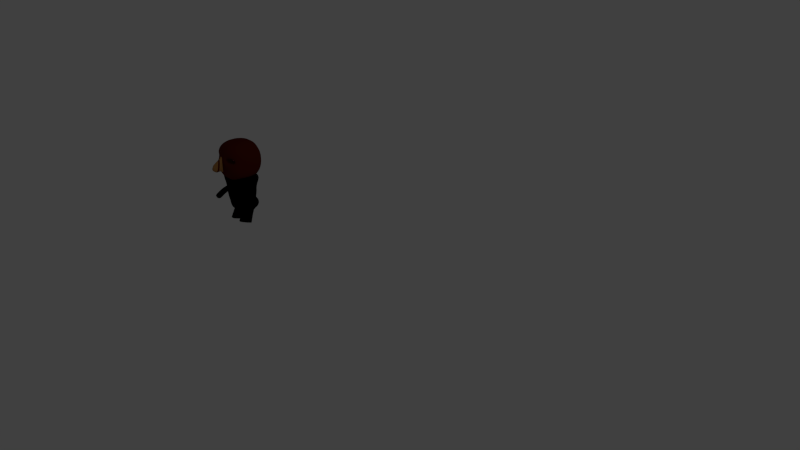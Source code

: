 # Source: AB_animate.blend  (saved by Blender 2.58.0; exported with 4.5.12 LTS)
import bpy
from mathutils import Matrix  # noqa: F401  (used for matrix-valued properties, if any)

bpy.ops.wm.read_factory_settings(use_empty=True)
scene = bpy.context.scene
scene.name = 'Scene'

# ---- collections
col_collection_1 = bpy.data.collections.new('Collection 1'); scene.collection.children.link(col_collection_1)

# ---- materials (node trees are filled in below, after node groups)
mat_material_001 = bpy.data.materials.new('Material.001')
mat_material_001.alpha_threshold = 0.0
mat_material_001.use_transparent_shadow = False
mat_material_001.diffuse_color = (0.0, 0.0, 0.0, 1.0)
mat_material_001.roughness = 0.5
mat_material_001.line_color = (0.0, 0.0, 0.0, 1.0)
mat_red = bpy.data.materials.new('Red')
mat_red.alpha_threshold = 0.0
mat_red.use_transparent_shadow = False
mat_red.diffuse_color = (0.8, 0.1212, 0.2132, 1.0)
mat_red.roughness = 0.5
mat_red.line_color = (0.0, 0.0, 0.0, 1.0)
mat_material = bpy.data.materials.new('Material')
mat_material.alpha_threshold = 0.0
mat_material.use_transparent_shadow = False
mat_material.roughness = 0.5
mat_material.line_color = (0.0, 0.0, 0.0, 1.0)
mat_brown = bpy.data.materials.new('brown')
mat_brown.alpha_threshold = 0.0
mat_brown.use_transparent_shadow = False
mat_brown.diffuse_color = (0.3931, 0.1858, 0.05725, 1.0)
mat_brown.roughness = 0.5
mat_brown.line_color = (0.0, 0.0, 0.0, 1.0)
mat_black = bpy.data.materials.new('bLACK')
mat_black.alpha_threshold = 0.0
mat_black.use_transparent_shadow = False
mat_black.diffuse_color = (0.09083, 0.009337, 0.004708, 1.0)
mat_black.roughness = 0.5
mat_black.line_color = (0.0, 0.0, 0.0, 1.0)
mat_red_1 = bpy.data.materials.new('RED')
mat_red_1.alpha_threshold = 0.0
mat_red_1.use_transparent_shadow = False
mat_red_1.diffuse_color = (0.8, 0.009514, 0.05028, 1.0)
mat_red_1.roughness = 0.5
mat_red_1.line_color = (0.0, 0.0, 0.0, 1.0)

# ---- material node trees

# ---- world
world_world = bpy.data.worlds.new('World'); scene.world = world_world
world_world.color = (0.05088, 0.05088, 0.05088)
world_world.use_sun_shadow = False
world_world.sun_shadow_jitter_overblur = 0.0
world_world.cycles.sampling_method = 'MANUAL'
world_world.cycles.sample_map_resolution = 256

# ---- cameras
cam_camera = bpy.data.cameras.new('Camera')
cam_camera.clip_end = 100.0
cam_camera.lens = 35.0
cam_camera.ortho_scale = 7.314
cam_camera.dof.focus_distance = 0.0
cam_camera.dof.aperture_fstop = 128.0

# ---- lights
light_lamp = bpy.data.lights.new('Lamp', 'POINT')
light_lamp.transmission_factor = 0.0
light_lamp.cutoff_distance = 30.0
light_lamp.energy = 100.0
light_lamp.shadow_buffer_clip_start = 1.001
light_lamp.shadow_soft_size = 1.0
light_lamp.shadow_maximum_resolution = 0.006
light_lamp.use_absolute_resolution = True
light_lamp.cycles.use_multiple_importance_sampling = False

# ---- meshes
me_cube_002 = bpy.data.meshes.new('Cube.002')
me_cube_002.from_pydata([(0.5895, 0.6162, -0.8135), (0.5895, -0.6162, -0.8135), (1.207, 1.0, 0.8135), (1.207, -1.0, 0.8135), (0.1965, -0.6162, -0.8135), (0.1965, 0.6162, -0.8135), (0.4023, -1.0, 0.8135), (0.4023, 1.0, 0.8135), (0.4376, -0.6392, -0.2136), (0.7145, -0.6392, 0.1842), (0.4408, 0.6392, -0.1876), (0.7145, 0.6392, 0.1842), (0.1817, -1.066, -0.3333), (0.3309, -1.066, 0.41), (0.2651, 1.0, -0.3333), (0.3337, 1.0, 0.3333), (0.9466, -0.4766, 0.09157), (0.9466, 0.4766, 0.09157), (0.7401, -0.4766, -0.205), (0.7425, 0.4766, -0.1856), (8.941e-08, -1.0, -0.8135), (2.682e-07, 1.0, -0.8135), (-4.47e-07, -1.0, 0.8135), (5.364e-07, 1.0, 0.8135), (-0.1562, -1.066, 0.41), (-0.08341, -1.066, -0.3333), (2.384e-07, 1.0, -0.3333), (3.278e-07, 1.0, 0.3333), (0.09826, -1.0, -0.8135), (0.09826, 1.0, -0.8135), (0.2011, -1.0, 0.8135), (0.2011, 1.0, 0.8135), (0.08737, -1.066, 0.41), (0.04914, -1.066, -0.3333), (0.1325, 1.0, -0.3333), (0.1668, 1.0, 0.3333), (0.5761, -0.6392, -0.01471), (0.5777, 0.6392, -0.0017), (0.2809, -1.066, -0.07663), (0.2994, 1.0, 2.98e-08), (0.8445, 0.4766, -0.04702), (0.8434, -0.4766, -0.05672), (-0.1562, -1.066, -0.07663), (2.831e-07, 1.0, 2.98e-08), (0.1497, 1.0, 2.98e-08), (0.01207, -1.081, -0.1207), (-0.01428, -1.081, -0.02775), (-0.01428, -1.081, 0.1485), (0.1621, -1.081, 0.1485), (0.144, -1.081, -0.02775), (0.1081, -1.081, -0.1207), (0.06007, -1.081, -0.1207), (0.07392, -1.081, 0.1485), (0.06486, -1.081, -0.02775), (0.1965, -0.6162, -0.8952), (0.1965, 0.6162, -0.8952), (0.5895, 0.6162, -0.8952), (0.5895, -0.6162, -0.8952), (0.5895, 0.002895, -0.8135), (1.207, 0.004697, 0.8135), (0.1965, 0.002895, -0.8135), (0.4023, 0.004697, 0.8135), (0.4392, 0.003003, -0.2005), (0.7145, 0.003003, 0.1842), (0.9466, 0.002238, 0.09157), (0.7413, 0.002238, -0.1953), (1.792e-07, 0.004698, -0.8135), (4.701e-08, 0.004698, 0.8135), (0.09826, 0.004698, -0.8135), (0.2011, 0.004698, 0.8135), (0.8439, 0.002238, -0.05184), (0.1965, 0.002895, -0.8952), (0.5895, 0.002895, -0.8952)], [], [(6, 13, 9, 3), (12, 4, 1, 8), (10, 0, 5, 14), (15, 7, 2, 11), (24, 32, 30, 22), (32, 13, 6, 30), (20, 28, 33, 25), (28, 4, 12, 33), (26, 34, 29, 21), (34, 14, 5, 29), (23, 31, 35, 27), (31, 7, 15, 35), (13, 38, 36, 9), (38, 12, 8, 36), (14, 39, 37, 10), (39, 15, 11, 37), (10, 37, 40, 19), (37, 11, 17, 40), (9, 36, 41, 16), (36, 8, 18, 41), (35, 44, 43, 27), (44, 34, 26, 43), (15, 39, 44, 35), (39, 14, 34, 44), (42, 25, 45, 46), (24, 42, 46, 47), (38, 13, 48, 49), (12, 38, 49, 50), (25, 33, 51, 45), (33, 12, 50, 51), (32, 24, 47, 52), (13, 32, 52, 48), (49, 48, 52, 53), (50, 49, 53, 51), (53, 52, 47, 46), (51, 53, 46, 45), (5, 0, 56, 55), (1, 4, 54, 57), (7, 61, 59, 2), (61, 6, 3, 59), (58, 0, 10, 62), (62, 8, 1, 58), (2, 59, 63, 11), (59, 3, 9, 63), (11, 63, 64, 17), (63, 9, 16, 64), (8, 62, 65, 18), (62, 10, 19, 65), (28, 68, 60, 4), (68, 29, 5, 60), (20, 66, 68, 28), (66, 21, 29, 68), (31, 69, 61, 7), (69, 30, 6, 61), (23, 67, 69, 31), (67, 22, 30, 69), (40, 70, 65, 19), (70, 41, 18, 65), (17, 64, 70, 40), (64, 16, 41, 70), (4, 60, 71, 54), (60, 5, 55, 71), (0, 58, 72, 56), (58, 1, 57, 72), (56, 72, 71, 55), (72, 57, 54, 71)])
me_cube_002.materials.append(mat_material_001)
me_cube_002.use_remesh_preserve_volume = False
me_cube_002.use_remesh_preserve_attributes = False
me_cube_002.use_mirror_vertex_groups = False
me_cube_002.update()
me_cube_005 = bpy.data.meshes.new('Cube.005')
me_cube_005.from_pydata([(1.279, 2.078, 0.9796), (1.279, -1.886, 0.9796), (-2.649, -1.886, 0.9796), (-2.649, 2.078, 0.9796), (4.382, 0.09628, 0.9796), (-0.6803, -2.318, 0.9796), (-5.742, 0.09628, 0.9796), (-0.6803, 2.511, 0.9796), (-1.691, -2.259, 0.9796), (-1.691, 2.452, 0.9796), (0.2967, -2.268, 0.9796), (0.2967, 2.461, 0.9796), (3.692, -0.8946, 0.9796), (-5.052, -0.8946, 0.9796), (3.692, 1.087, 0.9796), (-5.052, 1.087, 0.9796), (-5.742, 0.09628, 2.541), (-5.052, 1.087, 2.541), (-4.362, 2.078, 2.541), (4.382, 0.09628, 2.541), (3.692, 1.087, 2.541), (3.002, 2.078, 2.541), (-5.052, -0.8946, 2.541), (-4.362, -1.886, 2.541), (3.692, -0.8946, 2.541), (3.002, -1.886, 2.541), (-0.6803, 2.511, 2.541), (1.161, 2.461, 2.541), (-0.6803, -2.318, 2.541), (1.161, -2.268, 2.541), (-2.565, 2.452, 2.541), (-2.565, -2.259, 2.541), (-0.6803, 1.303, 2.541), (-0.6803, 0.09628, 2.541), (1.851, 0.09628, 2.541), (1.506, 1.279, 2.541), (-3.272, 0.09628, 2.541), (-2.918, 1.274, 2.541), (-0.6803, -1.111, 2.541), (1.506, -1.086, 2.541), (-2.918, -1.081, 2.541), (-5.738, 0.02803, 0.09214), (-5.048, 1.019, 0.09214), (-2.645, 2.01, 0.09214), (4.386, 0.02803, 0.09214), (3.696, 1.019, 0.09214), (1.283, 2.01, 0.09214), (-5.048, -0.9629, 0.09214), (-2.645, -1.954, 0.09214), (3.696, -0.9629, 0.09214), (1.283, -1.954, 0.09214), (-0.6759, 2.442, 0.09214), (0.3011, 2.392, 0.09214), (-0.6759, -2.386, 0.09214), (0.3011, -2.336, 0.09214), (-1.686, 2.383, 0.09214), (-1.686, -2.327, 0.09214), (-1.648, -2.315, -0.7953), (-2.573, -1.954, -0.7953), (-0.6717, -2.372, -0.7953), (-1.648, 2.235, -0.7953), (-2.573, 1.874, -0.7953), (-0.6717, 2.292, -0.7953), (0.272, -2.324, -0.7953), (1.22, -1.954, -0.7953), (1.22, 1.874, -0.7953), (0.272, 2.244, -0.7953), (3.551, -0.9973, -0.7953), (4.218, -0.04023, -0.7953), (-4.895, -0.9973, -0.7953), (-5.561, -0.04022, -0.7953), (3.551, 0.9169, -0.7953), (-4.895, 0.9169, -0.7953), (-4.289, 0.7755, -1.082), (-4.871, -0.06086, -1.082), (-2.261, 1.612, -1.082), (3.091, 0.7755, -1.082), (3.673, -0.06087, -1.082), (1.054, 1.612, -1.082), (-4.289, -0.8972, -1.082), (-2.261, -1.734, -1.082), (3.091, -0.8972, -1.082), (1.054, -1.734, -1.082), (-0.5989, 1.977, -1.082), (0.2257, 1.935, -1.082), (0.2257, -2.056, -1.082), (-0.5989, -2.099, -1.082), (-1.452, 1.927, -1.082), (-1.452, -2.049, -1.082), (-0.9468, -0.8909, -1.368), (-1.276, -0.7628, -1.368), (-0.6002, -0.9112, -1.368), (-0.9468, 0.7252, -1.368), (-1.276, 0.597, -1.368), (-0.6002, 0.7454, -1.368), (-0.2651, -0.8941, -1.368), (0.07183, -0.7628, -1.368), (0.07183, 0.597, -1.368), (-0.2651, 0.7283, -1.368), (0.8997, -0.4228, -1.368), (1.136, -0.08288, -1.368), (-2.1, -0.4228, -1.368), (-2.337, -0.08288, -1.368), (0.8997, 0.2571, -1.368), (-2.1, 0.2571, -1.368), (-1.295, -0.2222, -1.381), (-1.192, -0.07476, -1.381), (-0.8343, 0.0727, -1.381), (0.212, -0.2222, -1.381), (0.1093, -0.07476, -1.381), (-0.2497, 0.0727, -1.381), (-1.192, -0.3697, -1.381), (-0.8343, -0.5171, -1.381), (0.1093, -0.3697, -1.381), (-0.2497, -0.5171, -1.381), (-0.5413, 0.1371, -1.381), (-0.3959, 0.1296, -1.381), (-0.3959, -0.5741, -1.381), (-0.5413, -0.5815, -1.381), (-0.6916, 0.1283, -1.381), (-0.6916, -0.5727, -1.381)], [], [(15, 6, 16, 17), (3, 15, 17, 18), (4, 14, 20, 19), (14, 0, 21, 20), (6, 13, 22, 16), (13, 2, 23, 22), (12, 4, 19, 24), (1, 12, 24, 25), (11, 7, 26, 27), (0, 11, 27, 21), (5, 10, 29, 28), (10, 1, 25, 29), (7, 9, 30, 26), (9, 3, 18, 30), (8, 5, 28, 31), (2, 8, 31, 23), (32, 33, 34, 35), (26, 32, 35, 27), (35, 34, 19, 20), (27, 35, 20, 21), (17, 16, 36, 37), (18, 17, 37, 30), (37, 36, 33, 32), (30, 37, 32, 26), (38, 28, 29, 39), (33, 38, 39, 34), (39, 29, 25, 24), (34, 39, 24, 19), (22, 23, 31, 40), (16, 22, 40, 36), (40, 31, 28, 38), (36, 40, 38, 33), (6, 15, 42, 41), (15, 3, 43, 42), (14, 4, 44, 45), (0, 14, 45, 46), (13, 6, 41, 47), (2, 13, 47, 48), (4, 12, 49, 44), (12, 1, 50, 49), (7, 11, 52, 51), (11, 0, 46, 52), (10, 5, 53, 54), (1, 10, 54, 50), (9, 7, 51, 55), (3, 9, 55, 43), (5, 8, 56, 53), (8, 2, 48, 56), (56, 48, 58, 57), (53, 56, 57, 59), (43, 55, 60, 61), (55, 51, 62, 60), (50, 54, 63, 64), (54, 53, 59, 63), (52, 46, 65, 66), (51, 52, 66, 62), (49, 50, 64, 67), (44, 49, 67, 68), (48, 47, 69, 58), (47, 41, 70, 69), (46, 45, 71, 65), (45, 44, 68, 71), (42, 43, 61, 72), (41, 42, 72, 70), (70, 72, 73, 74), (72, 61, 75, 73), (71, 68, 77, 76), (65, 71, 76, 78), (69, 70, 74, 79), (58, 69, 79, 80), (68, 67, 81, 77), (67, 64, 82, 81), (62, 66, 84, 83), (66, 65, 78, 84), (63, 59, 86, 85), (64, 63, 85, 82), (60, 62, 83, 87), (61, 60, 87, 75), (59, 57, 88, 86), (57, 58, 80, 88), (88, 80, 90, 89), (86, 88, 89, 91), (75, 87, 92, 93), (87, 83, 94, 92), (82, 85, 95, 96), (85, 86, 91, 95), (84, 78, 97, 98), (83, 84, 98, 94), (81, 82, 96, 99), (77, 81, 99, 100), (80, 79, 101, 90), (79, 74, 102, 101), (78, 76, 103, 97), (76, 77, 100, 103), (73, 75, 93, 104), (74, 73, 104, 102), (102, 104, 106, 105), (104, 93, 107, 106), (103, 100, 108, 109), (97, 103, 109, 110), (101, 102, 105, 111), (90, 101, 111, 112), (100, 99, 113, 108), (99, 96, 114, 113), (94, 98, 116, 115), (98, 97, 110, 116), (95, 91, 118, 117), (96, 95, 117, 114), (92, 94, 115, 119), (93, 92, 119, 107), (91, 89, 120, 118), (89, 90, 112, 120)])
me_cube_005.materials.append(mat_material_001)
me_cube_005.use_remesh_preserve_volume = False
me_cube_005.use_remesh_preserve_attributes = False
me_cube_005.use_mirror_vertex_groups = False
me_cube_005.update()
me_cube_007 = bpy.data.meshes.new('Cube.007')
me_cube_007.from_pydata([(2.043, 2.232, 1.007), (2.043, -1.732, 1.007), (-1.885, -1.732, 1.007), (-1.885, 2.232, 1.007), (5.146, 0.2497, 1.007), (0.08415, -2.165, 1.007), (-4.978, 0.2497, 1.007), (0.08415, 2.664, 1.007), (-0.9262, -2.106, 1.007), (-0.9262, 2.605, 1.007), (1.061, -2.115, 1.007), (1.061, 2.614, 1.007), (4.456, -0.7412, 1.007), (-4.288, -0.7412, 1.007), (4.456, 1.241, 1.007), (-4.288, 1.241, 1.007), (-4.978, 0.2497, 2.568), (-4.288, 1.241, 2.568), (-3.598, 2.232, 2.568), (5.146, 0.2497, 2.568), (4.456, 1.241, 2.568), (3.766, 2.232, 2.568), (-4.288, -0.7412, 2.568), (-3.598, -1.732, 2.568), (4.456, -0.7412, 2.568), (3.766, -1.732, 2.568), (0.08415, 2.664, 2.568), (1.925, 2.614, 2.568), (0.08415, -2.165, 2.568), (1.925, -2.115, 2.568), (-1.801, 2.605, 2.568), (-1.801, -2.106, 2.568), (0.08415, 1.457, 2.568), (0.08415, 0.2497, 2.568), (2.615, 0.2497, 2.568), (2.27, 1.432, 2.568), (-2.507, 0.2497, 2.568), (-2.154, 1.427, 2.568), (0.08415, -0.9575, 2.568), (2.27, -0.9325, 2.568), (-2.154, -0.9279, 2.568), (-4.974, 0.1815, 0.1192), (-4.283, 1.172, 0.1192), (-1.88, 2.163, 0.1192), (5.151, 0.1815, 0.1192), (4.46, 1.172, 0.1192), (2.047, 2.163, 0.1192), (-4.283, -0.8094, 0.1192), (-1.88, -1.8, 0.1192), (4.46, -0.8094, 0.1192), (2.047, -1.8, 0.1192), (0.08853, 2.596, 0.1192), (1.066, 2.546, 0.1192), (0.08852, -2.233, 0.1192), (1.066, -2.183, 0.1192), (-0.9218, 2.537, 0.1192), (-0.9218, -2.174, 0.1192), (-0.8831, -2.162, -0.7683), (-1.809, -1.801, -0.7683), (0.09271, -2.219, -0.7683), (-0.8831, 2.388, -0.7683), (-1.809, 2.027, -0.7683), (0.09272, 2.445, -0.7683), (1.036, -2.171, -0.7683), (1.985, -1.801, -0.7683), (1.985, 2.027, -0.7683), (1.036, 2.397, -0.7683), (4.316, -0.8439, -0.7683), (4.982, 0.1132, -0.7683), (-4.13, -0.8439, -0.7683), (-4.797, 0.1132, -0.7683), (4.316, 1.07, -0.7683), (-4.13, 1.07, -0.7683), (-3.524, 0.9289, -1.055), (-4.107, 0.09258, -1.055), (-1.496, 1.765, -1.055), (3.855, 0.9289, -1.055), (4.438, 0.09258, -1.055), (1.819, 1.765, -1.055), (-3.524, -0.7438, -1.055), (-1.496, -1.58, -1.055), (3.855, -0.7438, -1.055), (1.819, -1.58, -1.055), (0.1655, 2.13, -1.055), (0.9901, 2.088, -1.055), (0.9901, -1.903, -1.055), (0.1655, -1.945, -1.055), (-0.6872, 2.081, -1.055), (-0.6872, -1.895, -1.055), (-0.1824, -0.7375, -1.341), (-0.5113, -0.6093, -1.341), (0.1642, -0.7578, -1.341), (-0.1824, 0.8786, -1.341), (-0.5113, 0.7505, -1.341), (0.1642, 0.8989, -1.341), (0.4994, -0.7406, -1.341), (0.8362, -0.6093, -1.341), (0.8362, 0.7505, -1.341), (0.4994, 0.8817, -1.341), (1.664, -0.2694, -1.341), (1.901, 0.07056, -1.341), (-1.336, -0.2694, -1.341), (-1.572, 0.07056, -1.341), (1.664, 0.4105, -1.341), (-1.336, 0.4105, -1.341), (-0.5302, -0.06878, -1.354), (-0.4275, 0.07868, -1.354), (-0.06985, 0.2261, -1.354), (0.9765, -0.06878, -1.354), (0.8738, 0.07868, -1.354), (0.5147, 0.2261, -1.354), (-0.4275, -0.2162, -1.354), (-0.06985, -0.3637, -1.354), (0.8738, -0.2162, -1.354), (0.5147, -0.3637, -1.354), (0.2231, 0.2905, -1.354), (0.3685, 0.2831, -1.354), (0.3685, -0.4206, -1.354), (0.2231, -0.4281, -1.354), (0.0728, 0.2817, -1.354), (0.0728, -0.4193, -1.354)], [], [(15, 6, 16, 17), (3, 15, 17, 18), (4, 14, 20, 19), (14, 0, 21, 20), (6, 13, 22, 16), (13, 2, 23, 22), (12, 4, 19, 24), (1, 12, 24, 25), (11, 7, 26, 27), (0, 11, 27, 21), (5, 10, 29, 28), (10, 1, 25, 29), (7, 9, 30, 26), (9, 3, 18, 30), (8, 5, 28, 31), (2, 8, 31, 23), (32, 33, 34, 35), (26, 32, 35, 27), (35, 34, 19, 20), (27, 35, 20, 21), (17, 16, 36, 37), (18, 17, 37, 30), (37, 36, 33, 32), (30, 37, 32, 26), (38, 28, 29, 39), (33, 38, 39, 34), (39, 29, 25, 24), (34, 39, 24, 19), (22, 23, 31, 40), (16, 22, 40, 36), (40, 31, 28, 38), (36, 40, 38, 33), (6, 15, 42, 41), (15, 3, 43, 42), (14, 4, 44, 45), (0, 14, 45, 46), (13, 6, 41, 47), (2, 13, 47, 48), (4, 12, 49, 44), (12, 1, 50, 49), (7, 11, 52, 51), (11, 0, 46, 52), (10, 5, 53, 54), (1, 10, 54, 50), (9, 7, 51, 55), (3, 9, 55, 43), (5, 8, 56, 53), (8, 2, 48, 56), (56, 48, 58, 57), (53, 56, 57, 59), (43, 55, 60, 61), (55, 51, 62, 60), (50, 54, 63, 64), (54, 53, 59, 63), (52, 46, 65, 66), (51, 52, 66, 62), (49, 50, 64, 67), (44, 49, 67, 68), (48, 47, 69, 58), (47, 41, 70, 69), (46, 45, 71, 65), (45, 44, 68, 71), (42, 43, 61, 72), (41, 42, 72, 70), (70, 72, 73, 74), (72, 61, 75, 73), (71, 68, 77, 76), (65, 71, 76, 78), (69, 70, 74, 79), (58, 69, 79, 80), (68, 67, 81, 77), (67, 64, 82, 81), (62, 66, 84, 83), (66, 65, 78, 84), (63, 59, 86, 85), (64, 63, 85, 82), (60, 62, 83, 87), (61, 60, 87, 75), (59, 57, 88, 86), (57, 58, 80, 88), (88, 80, 90, 89), (86, 88, 89, 91), (75, 87, 92, 93), (87, 83, 94, 92), (82, 85, 95, 96), (85, 86, 91, 95), (84, 78, 97, 98), (83, 84, 98, 94), (81, 82, 96, 99), (77, 81, 99, 100), (80, 79, 101, 90), (79, 74, 102, 101), (78, 76, 103, 97), (76, 77, 100, 103), (73, 75, 93, 104), (74, 73, 104, 102), (102, 104, 106, 105), (104, 93, 107, 106), (103, 100, 108, 109), (97, 103, 109, 110), (101, 102, 105, 111), (90, 101, 111, 112), (100, 99, 113, 108), (99, 96, 114, 113), (94, 98, 116, 115), (98, 97, 110, 116), (95, 91, 118, 117), (96, 95, 117, 114), (92, 94, 115, 119), (93, 92, 119, 107), (91, 89, 120, 118), (89, 90, 112, 120)])
me_cube_007.materials.append(mat_material_001)
me_cube_007.use_remesh_preserve_volume = False
me_cube_007.use_remesh_preserve_attributes = False
me_cube_007.use_mirror_vertex_groups = False
me_cube_007.update()
me_cube_004 = bpy.data.meshes.new('Cube.004')
me_cube_004.from_pydata([(0.9298, 0.9314, -1.017), (0.9298, -0.647, -1.017), (-0.4911, -2.821, -3.19), (-0.4911, 3.105, -3.19), (0.9298, 0.9314, 0.5619), (0.9298, -0.647, 0.5619), (-0.4911, -2.821, 2.736), (-0.4911, 3.105, 2.736), (0.5089, -0.5971, -0.9666), (0.9298, 0.1422, -1.439), (0.5089, 0.8815, -0.9666), (-0.4911, 0.1422, -3.502), (0.9298, 0.1422, 0.9842), (0.5089, -0.5971, 0.512), (-0.4911, 0.1422, 3.048), (0.5089, 0.8815, 0.512), (0.9298, -0.8, -0.2273), (0.9298, 1.084, -0.2273), (-0.4911, -3.133, -0.2273), (-0.4911, 3.417, -0.2273), (0.5089, 0.1422, -1.227), (0.5089, 0.1422, 0.7727), (0.5089, -0.8578, -0.2273), (-0.4911, 0.1422, -0.2273), (0.5089, 1.142, -0.2273), (1.171, 0.8964, 0.5621), (1.204, 1.027, -0.2249), (1.199, 0.871, -1.013), (0.9729, -0.5867, 0.558), (0.9677, -0.7431, -0.2297), (1.001, -0.612, -1.017), (1.065, 0.1616, 0.9815), (1.108, 0.1227, -1.436), (1.291, -0.05691, -1.381), (1.422, 0.6343, -0.9239), (1.121, -0.7129, -1.007), (1.35, 0.7, 0.6302), (1.18, 0.04407, 1.005), (1.049, -0.6471, 0.5473), (1.056, -0.8106, -0.2378), (1.415, 0.7977, -0.1388), (1.668, 0.2912, -0.2481), (1.617, 0.3575, 0.541), (1.63, 0.04059, -0.9796), (1.124, -0.8435, 0.1069), (1.162, -0.5929, 0.8384), (1.175, -0.9098, -0.6822), (1.386, -0.03294, 1.097), (1.406, -0.5194, -1.238), (1.908, -1.129, -0.6685), (1.65, -1.603, -0.7678), (1.397, -1.756, -0.139), (1.663, -0.6787, 1.321), (1.916, -0.5265, 0.6921), (1.405, -1.153, 1.222), (1.351, -1.515, 0.5926), (1.962, -0.767, -0.03954), (2.254, -2.48, 0.8653), (2.266, -2.211, 1.597), (2.136, -2.699, 0.2363), (1.594, -2.177, 1.497), (1.713, -1.957, 2.126), (1.583, -2.445, 0.7658), (2.024, -1.954, 2.226), (1.825, -2.703, 0.137), (2.112, -4.341, 1.303), (1.801, -4.345, 1.204), (1.56, -4.087, 1.833), (2.001, -3.596, 3.293), (2.242, -3.853, 2.664), (1.689, -3.599, 3.193), (1.571, -3.818, 2.564), (2.231, -4.122, 1.932), (1.901, -3.97, 2.248)], [], [(9, 1, 8, 20), (0, 9, 20, 10), (20, 8, 2, 11), (10, 20, 11, 3), (15, 7, 14, 21), (4, 15, 21, 12), (21, 14, 6, 13), (12, 21, 13, 5), (16, 5, 13, 22), (1, 16, 22, 8), (22, 13, 6, 18), (8, 22, 18, 2), (18, 6, 14, 23), (2, 18, 23, 11), (23, 14, 7, 19), (11, 23, 19, 3), (17, 0, 10, 24), (4, 17, 24, 15), (24, 10, 3, 19), (15, 24, 19, 7), (17, 4, 25, 26), (0, 17, 26, 27), (5, 16, 29, 28), (16, 1, 30, 29), (12, 5, 28, 31), (4, 12, 31, 25), (1, 9, 32, 30), (9, 0, 27, 32), (32, 27, 34, 33), (30, 32, 33, 35), (25, 31, 37, 36), (31, 28, 38, 37), (29, 30, 35, 39), (28, 29, 39, 38), (27, 26, 40, 34), (26, 25, 36, 40), (40, 36, 42, 41), (34, 40, 41, 43), (38, 39, 44, 45), (39, 35, 46, 44), (37, 38, 45, 47), (36, 37, 47, 42), (35, 33, 48, 46), (33, 34, 43, 48), (48, 43, 49, 50), (46, 48, 50, 51), (42, 47, 52, 53), (47, 45, 54, 52), (44, 46, 51, 55), (45, 44, 55, 54), (43, 41, 56, 49), (41, 42, 53, 56), (56, 53, 58, 57), (49, 56, 57, 59), (54, 55, 60, 61), (55, 51, 62, 60), (52, 54, 61, 63), (53, 52, 63, 58), (51, 50, 64, 62), (50, 49, 59, 64), (64, 59, 65, 66), (62, 64, 66, 67), (58, 63, 68, 69), (63, 61, 70, 68), (60, 62, 67, 71), (61, 60, 71, 70), (59, 57, 72, 65), (57, 58, 69, 72), (72, 69, 68, 73), (65, 72, 73, 66), (73, 68, 70, 71), (66, 73, 71, 67)])
me_cube_004.materials.append(mat_material_001)
me_cube_004.use_remesh_preserve_volume = False
me_cube_004.use_remesh_preserve_attributes = False
me_cube_004.use_mirror_vertex_groups = False
me_cube_004.update()
me_cube_003 = bpy.data.meshes.new('Cube.003')
me_cube_003.from_pydata([(0.8327, 0.7212, -0.5882), (0.8327, -0.8572, -0.5882), (-0.5882, -3.031, -2.762), (-0.5882, 2.895, -2.762), (0.8327, 0.7212, 0.9902), (0.8327, -0.8572, 0.9902), (-0.5882, -3.031, 3.164), (-0.5882, 2.895, 3.164), (0.4118, -0.8073, -0.5383), (0.8327, -0.06797, -1.011), (0.4118, 0.6713, -0.5383), (-0.5882, -0.06797, -3.074), (0.8327, -0.06797, 1.413), (0.4118, -0.8073, 0.9403), (-0.5882, -0.06797, 3.476), (0.4118, 0.6713, 0.9403), (0.8327, -1.01, 0.201), (0.8327, 0.8742, 0.201), (-0.5882, -3.343, 0.201), (-0.5882, 3.207, 0.201), (0.4118, -0.06797, -0.799), (0.4118, -0.06797, 1.201), (0.4118, -1.068, 0.201), (-0.5882, -0.06797, 0.201), (0.4118, 0.932, 0.201), (1.074, 0.6862, 0.9904), (1.107, 0.8173, 0.2034), (1.102, 0.6609, -0.5844), (0.8758, -0.7968, 0.9864), (0.8705, -0.9533, 0.1986), (0.9038, -0.8222, -0.5884), (0.9674, -0.04852, 1.41), (1.01, -0.08743, -1.008), (1.194, -0.2671, -0.9528), (1.325, 0.4241, -0.4955), (1.024, -0.923, -0.5785), (1.253, 0.4899, 1.059), (1.083, -0.1661, 1.433), (0.9519, -0.8573, 0.9756), (0.9589, -1.021, 0.1905), (1.318, 0.5876, 0.2895), (1.571, 0.08101, 0.1802), (1.52, 0.1473, 0.9693), (1.533, -0.1696, -0.5513), (1.027, -1.054, 0.5353), (1.065, -0.8031, 1.267), (1.078, -1.12, -0.2539), (1.289, -0.2431, 1.525), (1.309, -0.7296, -0.8094), (1.811, -1.339, -0.2402), (1.553, -1.814, -0.3395), (1.3, -1.966, 0.2893), (1.566, -0.8889, 1.749), (1.819, -0.7367, 1.12), (1.308, -1.363, 1.65), (1.254, -1.725, 1.021), (1.865, -0.9771, 0.3888), (2.157, -2.69, 1.294), (2.169, -2.421, 2.025), (2.039, -2.909, 0.6647), (1.497, -2.387, 1.926), (1.616, -2.167, 2.555), (1.486, -2.655, 1.194), (1.927, -2.164, 2.654), (1.728, -2.913, 0.5653), (2.015, -4.551, 1.732), (1.704, -4.555, 1.632), (1.462, -4.297, 2.261), (1.903, -3.806, 3.721), (2.145, -4.063, 3.092), (1.592, -3.809, 3.622), (1.474, -4.029, 2.993), (2.134, -4.332, 2.361), (1.804, -4.18, 2.677)], [], [(9, 1, 8, 20), (0, 9, 20, 10), (20, 8, 2, 11), (10, 20, 11, 3), (15, 7, 14, 21), (4, 15, 21, 12), (21, 14, 6, 13), (12, 21, 13, 5), (16, 5, 13, 22), (1, 16, 22, 8), (22, 13, 6, 18), (8, 22, 18, 2), (18, 6, 14, 23), (2, 18, 23, 11), (23, 14, 7, 19), (11, 23, 19, 3), (17, 0, 10, 24), (4, 17, 24, 15), (24, 10, 3, 19), (15, 24, 19, 7), (17, 4, 25, 26), (0, 17, 26, 27), (5, 16, 29, 28), (16, 1, 30, 29), (12, 5, 28, 31), (4, 12, 31, 25), (1, 9, 32, 30), (9, 0, 27, 32), (32, 27, 34, 33), (30, 32, 33, 35), (25, 31, 37, 36), (31, 28, 38, 37), (29, 30, 35, 39), (28, 29, 39, 38), (27, 26, 40, 34), (26, 25, 36, 40), (40, 36, 42, 41), (34, 40, 41, 43), (38, 39, 44, 45), (39, 35, 46, 44), (37, 38, 45, 47), (36, 37, 47, 42), (35, 33, 48, 46), (33, 34, 43, 48), (48, 43, 49, 50), (46, 48, 50, 51), (42, 47, 52, 53), (47, 45, 54, 52), (44, 46, 51, 55), (45, 44, 55, 54), (43, 41, 56, 49), (41, 42, 53, 56), (56, 53, 58, 57), (49, 56, 57, 59), (54, 55, 60, 61), (55, 51, 62, 60), (52, 54, 61, 63), (53, 52, 63, 58), (51, 50, 64, 62), (50, 49, 59, 64), (64, 59, 65, 66), (62, 64, 66, 67), (58, 63, 68, 69), (63, 61, 70, 68), (60, 62, 67, 71), (61, 60, 71, 70), (59, 57, 72, 65), (57, 58, 69, 72), (72, 69, 68, 73), (65, 72, 73, 66), (73, 68, 70, 71), (66, 73, 71, 67)])
me_cube_003.materials.append(mat_material_001)
me_cube_003.use_remesh_preserve_volume = False
me_cube_003.use_remesh_preserve_attributes = False
me_cube_003.use_mirror_vertex_groups = False
me_cube_003.update()
me_cube_001 = bpy.data.meshes.new('Cube.001')
me_cube_001.from_pydata([(0.8049, 0.8212, 0.159), (0.8049, -0.8153, 0.159), (-0.8315, -0.8153, 0.159), (-0.8315, 0.8212, 0.159), (0.8049, 0.8212, 1.795), (0.8049, -0.8153, 1.795), (-0.8315, -0.8153, 1.795), (-0.8315, 0.8212, 1.795), (0.32, -0.9971, -0.02273), (-0.3466, -0.9971, -0.02273), (0.9867, 0.3363, -0.02273), (0.9867, -0.3304, -0.02273), (0.32, 1.003, -0.02273), (-0.3466, 1.003, -0.02273), (-1.013, -0.3304, -0.02273), (-1.013, 0.3363, -0.02273), (0.9867, 0.3363, 1.977), (0.9867, -0.3304, 1.977), (0.32, -0.9971, 1.977), (-0.3466, -0.9971, 1.977), (-1.013, -0.3304, 1.977), (-1.013, 0.3363, 1.977), (0.32, 1.003, 1.977), (-0.3466, 1.003, 1.977), (0.9867, -0.9971, 0.6439), (0.8204, -0.9971, 1.311), (0.9867, 1.003, 0.6439), (0.9867, 1.003, 1.311), (-1.013, -0.9971, 0.6439), (-0.8618, -0.9971, 1.311), (-1.013, 1.003, 0.6439), (-1.013, 1.003, 1.311), (0.389, 0.4052, -0.2295), (0.389, -0.3993, -0.2295), (-0.4155, 0.4052, -0.2295), (-0.4155, -0.3993, -0.2295), (0.389, 0.4052, 2.184), (-0.4155, 0.4052, 2.184), (0.389, -0.3993, 2.184), (-0.4155, -0.3993, 2.184), (1.193, 0.4052, 0.575), (1.193, 0.4052, 1.38), (1.193, -0.3993, 0.575), (1.193, -0.3993, 1.38), (0.389, -1.204, 0.575), (0.301, -1.204, 1.38), (-0.4155, -1.204, 0.575), (-0.3244, -1.204, 1.38), (-1.22, -0.3993, 0.575), (-1.22, -0.3993, 1.38), (-1.22, 0.4052, 0.575), (-1.22, 0.4052, 1.38), (0.389, 1.21, 1.38), (0.389, 1.21, 0.575), (-0.4155, 1.21, 1.38), (-0.4155, 1.21, 0.575), (0.09783, -0.9971, -0.02273), (-0.1244, -0.9971, -0.02273), (0.09783, 1.003, -0.02273), (-0.1244, 1.003, -0.02273), (0.09783, -0.9971, 1.977), (-0.1244, -0.9971, 1.977), (0.09783, 1.003, 1.977), (-0.1244, 1.003, 1.977), (0.1208, -0.3993, -0.2295), (-0.1474, -0.3993, -0.2295), (0.1208, 0.4052, -0.2295), (-0.1474, 0.4052, -0.2295), (0.1208, 0.4052, 2.184), (-0.1474, 0.4052, 2.184), (0.1208, -0.3993, 2.184), (-0.1474, -0.3993, 2.184), (0.1208, -1.204, 1.38), (-0.1474, -1.204, 1.38), (0.1208, -1.204, 0.575), (-0.1474, -1.204, 0.575), (0.1208, 1.21, 0.575), (-0.1474, 1.21, 0.575), (0.1208, 1.21, 1.38), (-0.1474, 1.21, 1.38), (-0.1474, 1.21, 1.38), (0.1208, 1.21, 1.38), (-0.1474, 1.21, 0.575), (0.1208, 1.21, 0.575), (-0.1474, -1.204, 0.575), (0.1208, -1.204, 0.575), (-0.1474, -1.204, 1.38), (0.1208, -1.204, 1.38), (-0.1474, -0.3993, 2.184), (0.1208, -0.3993, 2.184), (-0.1474, 0.4052, 2.184), (0.1208, 0.4052, 2.184), (-0.1474, 0.4052, -0.2295), (0.1208, 0.4052, -0.2295), (-0.1474, -0.3993, -0.2295), (0.1208, -0.3993, -0.2295), (-0.1244, 1.003, 1.977), (0.09783, 1.003, 1.977), (-0.1244, -0.9971, 1.977), (0.09783, -0.9971, 1.977), (-0.1244, 1.003, -0.02273), (0.09783, 1.003, -0.02273), (-0.1244, -0.9971, -0.02273), (0.09783, -0.9971, -0.02273), (-0.3168, -1.661, 0.5619), (0.2903, -1.661, 0.5619), (-0.06985, -1.371, 1.312), (0.04328, -1.371, 1.312), (-0.3168, -1.661, 0.5619), (-0.06985, -1.371, 1.312), (0.2903, -1.661, 0.5619), (0.04328, -1.371, 1.312), (-0.1419, -1.917, 0.7511), (0.1154, -1.917, 0.7511), (-0.03726, -1.794, 1.069), (0.01069, -1.794, 1.069), (0.8204, -0.9971, 1.101), (0.9867, 1.003, 1.101), (-0.8618, -0.9971, 1.101), (-1.013, 1.003, 1.101), (1.193, 0.4052, 1.127), (1.193, -0.3993, 1.127), (0.301, -1.204, 1.127), (-0.3244, -1.204, 1.127), (-1.22, -0.3993, 1.127), (-1.22, 0.4052, 1.127), (0.389, 1.21, 1.127), (-0.4155, 1.21, 1.127), (0.1208, -1.204, 1.127), (-0.1474, -1.204, 1.127), (0.1208, 1.21, 1.127), (-0.1474, 1.21, 1.127), (-0.1474, 1.21, 1.127), (0.1208, 1.21, 1.127), (-0.1474, -1.204, 1.127), (0.1208, -1.204, 1.127), (0.1208, -1.462, 1.077), (-0.1474, -1.462, 1.077), (-0.1474, -1.462, 1.077), (0.1208, -1.462, 1.077), (0.04356, -1.833, 0.9692), (-0.07013, -1.833, 0.9692), (-0.8654, -0.3758, 1.101), (-0.328, -0.5826, 1.127), (0.8169, -0.3758, 1.101), (0.2974, -0.5826, 1.127), (-0.328, -0.5826, 1.38), (0.2974, -0.5826, 1.38), (-0.8654, -0.3758, 1.311), (0.8169, -0.3758, 1.311)], [], [(11, 1, 8, 33), (10, 11, 33, 32), (0, 10, 32, 12), (35, 9, 2, 14), (34, 35, 14, 15), (13, 34, 15, 3), (23, 7, 21, 37), (4, 22, 36, 16), (37, 21, 20, 39), (16, 36, 38, 17), (39, 20, 6, 19), (17, 38, 18, 5), (27, 4, 16, 41), (0, 26, 40, 10), (41, 16, 17, 43), (10, 40, 42, 11), (43, 17, 5, 25), (11, 42, 24, 1), (25, 5, 18, 45), (1, 24, 44, 8), (47, 19, 6, 29), (9, 46, 28, 2), (29, 6, 20, 49), (2, 28, 48, 14), (49, 20, 21, 51), (14, 48, 50, 15), (51, 21, 7, 31), (15, 50, 30, 3), (26, 0, 12, 53), (4, 27, 52, 22), (55, 13, 3, 30), (23, 54, 31, 7), (8, 56, 64, 33), (57, 9, 35, 65), (33, 64, 66, 32), (65, 35, 34, 67), (32, 66, 58, 12), (67, 34, 13, 59), (22, 62, 68, 36), (63, 23, 37, 69), (36, 68, 70, 38), (69, 37, 39, 71), (38, 70, 60, 18), (71, 39, 19, 61), (18, 60, 72, 45), (61, 19, 47, 73), (44, 74, 56, 8), (75, 46, 9, 57), (12, 58, 76, 53), (59, 13, 55, 77), (52, 78, 62, 22), (79, 54, 23, 63), (79, 63, 96, 80), (62, 78, 81, 97), (59, 77, 82, 100), (76, 58, 101, 83), (75, 57, 102, 84), (56, 74, 85, 103), (61, 73, 86, 98), (72, 60, 99, 87), (71, 61, 98, 88), (60, 70, 89, 99), (69, 71, 88, 90), (70, 68, 91, 89), (63, 69, 90, 96), (68, 62, 97, 91), (67, 59, 100, 92), (58, 66, 93, 101), (65, 67, 92, 94), (66, 64, 95, 93), (57, 65, 94, 102), (64, 56, 103, 95), (103, 102, 94, 95), (95, 94, 92, 93), (93, 92, 100, 101), (97, 96, 90, 91), (91, 90, 88, 89), (89, 88, 98, 99), (99, 98, 86, 87), (85, 84, 102, 103), (101, 100, 82, 83), (81, 80, 96, 97), (84, 85, 105, 104), (87, 86, 106, 107), (107, 106, 109, 111), (104, 105, 110, 108), (108, 110, 113, 112), (111, 109, 114, 115), (26, 117, 120, 40), (117, 27, 41, 120), (40, 120, 121, 42), (120, 41, 43, 121), (42, 121, 116, 24), (121, 43, 25, 116), (24, 116, 122, 44), (46, 123, 118, 28), (28, 118, 124, 48), (118, 29, 49, 124), (48, 124, 125, 50), (124, 49, 51, 125), (50, 125, 119, 30), (125, 51, 31, 119), (27, 117, 126, 52), (117, 26, 53, 126), (54, 127, 119, 31), (127, 55, 30, 119), (72, 128, 122, 45), (128, 74, 44, 122), (47, 123, 129, 73), (123, 46, 75, 129), (76, 130, 126, 53), (130, 78, 52, 126), (55, 127, 131, 77), (127, 54, 79, 131), (77, 131, 132, 82), (131, 79, 80, 132), (78, 130, 133, 81), (130, 76, 83, 133), (73, 129, 134, 86), (129, 75, 84, 134), (74, 128, 135, 85), (128, 72, 87, 135), (82, 132, 133, 83), (132, 80, 81, 133), (85, 135, 136, 105), (135, 87, 107, 136), (86, 134, 137, 106), (134, 84, 104, 137), (106, 137, 138, 109), (137, 104, 108, 138), (105, 136, 139, 110), (136, 107, 111, 139), (110, 139, 140, 113), (139, 111, 115, 140), (109, 138, 141, 114), (138, 108, 112, 141), (114, 141, 140, 115), (141, 112, 113, 140), (118, 123, 143, 142), (122, 116, 144, 145), (123, 47, 146, 143), (45, 122, 145, 147), (29, 118, 142, 148), (116, 25, 149, 144), (47, 29, 148, 146), (25, 45, 147, 149), (143, 146, 148, 142), (144, 149, 147, 145)])
me_cube_001.polygons.foreach_set('use_smooth', [True] * 148)
me_cube_001.polygons.foreach_set('material_index', [3, 3, 3, 3, 3, 3, 3, 3, 3, 3, 3, 3, 3, 3, 3, 3, 3, 3, 3, 3, 3, 3, 3, 3, 3, 3, 3, 3, 3, 3, 3, 3, 3, 3, 3, 3, 3, 3, 3, 3, 3, 3, 3, 3, 3, 3, 3, 3, 3, 3, 3, 3, 3, 3, 3, 3, 3, 3, 3, 3, 3, 3, 3, 3, 3, 3, 3, 3, 3, 3, 3, 3, 3, 3, 3, 3, 3, 3, 3, 3, 3, 3, 2, 2, 3, 3, 2, 2, 3, 3, 3, 3, 3, 3, 3, 3, 3, 3, 3, 3, 3, 3, 3, 3, 3, 3, 3, 3, 3, 3, 3, 3, 3, 3, 3, 3, 3, 3, 3, 3, 3, 3, 3, 3, 2, 2, 2, 2, 3, 3, 3, 3, 2, 2, 2, 2, 2, 2, 3, 3, 3, 3, 3, 3, 3, 3, 0, 0])
me_cube_001.materials.append(mat_red)
me_cube_001.materials.append(mat_material)
me_cube_001.materials.append(mat_brown)
me_cube_001.materials.append(mat_black)
me_cube_001.use_remesh_preserve_volume = False
me_cube_001.use_remesh_preserve_attributes = False
me_cube_001.use_mirror_vertex_groups = False
me_cube_001.update()
me_cube = bpy.data.meshes.new('Cube')
me_cube.from_pydata([], [], [])
me_cube.materials.append(mat_material)
me_cube.materials.append(mat_black)
me_cube.materials.append(mat_red_1)
me_cube.use_remesh_preserve_volume = False
me_cube.use_remesh_preserve_attributes = False
me_cube.use_mirror_vertex_groups = False
me_cube.update()

# ---- objects
ob_cube_002 = bpy.data.objects.new('Cube.002', me_cube_002)
ob_cube_005 = bpy.data.objects.new('Cube.005', me_cube_005)
ob_cube_006 = bpy.data.objects.new('Cube.006', me_cube_007)
ob_cube_004 = bpy.data.objects.new('Cube.004', me_cube_004)
ob_cube_003 = bpy.data.objects.new('Cube.003', me_cube_003)
ob_cube_001 = bpy.data.objects.new('Cube.001', me_cube_001)
ob_cube = bpy.data.objects.new('Cube', me_cube)
ob_lamp = bpy.data.objects.new('Lamp', light_lamp)
ob_camera = bpy.data.objects.new('Camera', cam_camera)

# ---- transforms, parenting, visibility, modifiers, constraints
ob_cube_002.location = (-2.204, -0.7825, 0.5267)
ob_cube_002.scale = (0.2833, 0.2071, 0.3591)
ob_cube_002.lineart.crease_threshold = 0.0
_m = ob_cube_002.modifiers.new('Subsurf', 'SUBSURF')
_m.uv_smooth = 'PRESERVE_CORNERS'
_m.quality = 2
_m.levels = 4
_m.show_only_control_edges = False
_m = ob_cube_002.modifiers.new('Mirror', 'MIRROR')
ob_cube_005.parent = ob_cube_002
ob_cube_005.matrix_parent_inverse = Matrix(((2.057, 0.0, 0.0, 2.846), (0.0, 2.815, 0.0, 2.783), (0.0, 0.0, 1.623, 0.5909), (0.0, 0.0, 0.0, 1.0)))
ob_cube_005.location = (-1.21, -0.9899, -0.8673)
ob_cube_005.rotation_euler = (-0.3458, -0.08798, -0.1284)
ob_cube_005.scale = (-0.01591, -0.07051, -0.1453)
ob_cube_005.lineart.crease_threshold = 0.0
_m = ob_cube_005.modifiers.new('Subsurf', 'SUBSURF')
_m.show_render = False
_m.uv_smooth = 'PRESERVE_CORNERS'
_m.quality = 2
_m.levels = 4
_m.show_only_control_edges = False
ob_cube_006.parent = ob_cube_002
ob_cube_006.matrix_parent_inverse = Matrix(((2.057, 0.0, 0.0, 2.846), (0.0, 2.815, 0.0, 2.783), (0.0, 0.0, 1.623, 0.5909), (0.0, 0.0, 0.0, 1.0)))
ob_cube_006.location = (-1.535, -0.9899, -0.8711)
ob_cube_006.rotation_euler = (-0.3185, 0.1631, 0.02453)
ob_cube_006.scale = (-0.01591, -0.07051, -0.1453)
ob_cube_006.lineart.crease_threshold = 0.0
_m = ob_cube_006.modifiers.new('Subsurf', 'SUBSURF')
_m.show_render = False
_m.uv_smooth = 'PRESERVE_CORNERS'
_m.quality = 2
_m.levels = 4
_m.show_only_control_edges = False
ob_cube_004.parent = ob_cube_002
ob_cube_004.matrix_parent_inverse = Matrix(((2.057, 0.0, 0.0, 2.846), (0.0, 2.815, 0.0, 2.783), (0.0, 0.0, 1.623, 0.5909), (0.0, 0.0, 0.0, 1.0)))
ob_cube_004.location = (-1.709, -0.9899, -0.3919)
ob_cube_004.rotation_euler = (-6.287, -3.514, -0.004963)
ob_cube_004.scale = (0.2531, 0.09292, 0.07)
ob_cube_004.lineart.crease_threshold = 0.0
_m = ob_cube_004.modifiers.new('Subsurf', 'SUBSURF')
_m.uv_smooth = 'PRESERVE_CORNERS'
_m.quality = 2
_m.levels = 4
_m.show_only_control_edges = False
ob_cube_003.parent = ob_cube_002
ob_cube_003.matrix_parent_inverse = Matrix(((2.057, 0.0, 0.0, 2.846), (0.0, 2.815, 0.0, 2.783), (0.0, 0.0, 1.623, 0.5909), (0.0, 0.0, 0.0, 1.0)))
ob_cube_003.location = (-1.032, -0.9899, -0.4112)
ob_cube_003.rotation_euler = (-0.002781, 0.4096, -0.003414)
ob_cube_003.scale = (0.2531, 0.09292, 0.07)
ob_cube_003.lineart.crease_threshold = 0.0
_m = ob_cube_003.modifiers.new('Subsurf', 'SUBSURF')
_m.uv_smooth = 'PRESERVE_CORNERS'
_m.quality = 2
_m.levels = 4
_m.show_only_control_edges = False
ob_cube_001.parent = ob_cube_002
ob_cube_001.matrix_parent_inverse = Matrix(((2.057, 0.0, 0.0, 2.846), (0.0, 2.815, 0.0, 2.783), (0.0, 0.0, 1.623, 0.5909), (0.0, 0.0, 0.0, 1.0)))
ob_cube_001.location = (-1.384, -0.9899, 0.06804)
ob_cube_001.scale = (0.4289, 0.4289, 0.4289)
ob_cube_001.lineart.crease_threshold = 0.0
_m = ob_cube_001.modifiers.new('Subsurf', 'SUBSURF')
_m.uv_smooth = 'PRESERVE_CORNERS'
_m.quality = 2
_m.levels = 4
_m.show_only_control_edges = False
ob_cube.location = (0.8001, -0.2062, 0.7389)
ob_cube.scale = (0.5829, 0.5829, 0.5829)
ob_cube.lock_rotations_4d = False
ob_cube.empty_display_type = 'ARROWS'
ob_cube.lineart.crease_threshold = 0.0
_m = ob_cube.modifiers.new('Mirror', 'MIRROR')
ob_lamp.location = (4.076, 1.005, 5.904)
ob_lamp.rotation_euler = (0.6503, 0.05522, 1.866)
ob_lamp.lock_rotations_4d = False
ob_lamp.empty_display_type = 'ARROWS'
ob_lamp.color = (0.0, 0.0, 0.0, 0.0)
ob_lamp.lineart.crease_threshold = 0.0
ob_camera.location = (7.481, -6.508, 5.344)
ob_camera.rotation_euler = (1.109, 0.01082, 0.8149)
ob_camera.lock_rotations_4d = False
ob_camera.empty_display_type = 'ARROWS'
ob_camera.color = (0.0, 0.0, 0.0, 0.0)
ob_camera.display_type = 'WIRE'
ob_camera.lineart.crease_threshold = 0.0

# ---- collection membership
col_collection_1.objects.link(ob_cube_002)
col_collection_1.objects.link(ob_cube_005)
col_collection_1.objects.link(ob_cube_006)
col_collection_1.objects.link(ob_cube_004)
col_collection_1.objects.link(ob_cube_003)
col_collection_1.objects.link(ob_cube_001)
col_collection_1.objects.link(ob_cube)
col_collection_1.objects.link(ob_lamp)
col_collection_1.objects.link(ob_camera)

# ---- scene / render settings (as saved in the file)
scene.camera = ob_camera
scene.frame_start = 1; scene.frame_end = 1; scene.frame_set(0)
scene.render.engine = 'BLENDER_EEVEE_NEXT'
scene.render.image_settings.color_mode = 'RGB'
scene.render.image_settings.compression = 90
scene.render.resolution_percentage = 50
scene.render.dither_intensity = 0.0
scene.render.bake_margin = 2
scene.render.bake_bias = 0.0
scene.cycles.use_denoising = False
scene.cycles.samples = 10
scene.cycles.sampling_pattern = 'TABULATED_SOBOL'
scene.cycles.light_sampling_threshold = 0.0
scene.cycles.use_adaptive_sampling = False
scene.cycles.use_light_tree = False
scene.cycles.blur_glossy = 0.0
scene.cycles.volume_bounces = 1
scene.cycles.pixel_filter_type = 'GAUSSIAN'
scene.cycles.sample_clamp_indirect = 0.0
scene.view_settings.view_transform = 'Standard'
bpy.context.view_layer.update()
